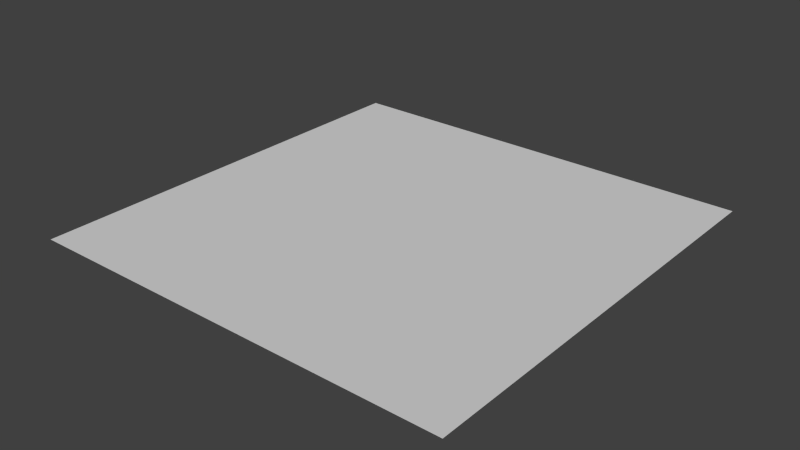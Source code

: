 # Source: flat.blend  (saved by Blender 2.75.4; exported with 4.5.12 LTS)
import bpy
from mathutils import Matrix  # noqa: F401  (used for matrix-valued properties, if any)

bpy.ops.wm.read_factory_settings(use_empty=True)
scene = bpy.context.scene
scene.name = 'Scene'

# ---- collections
col_collection_1 = bpy.data.collections.new('Collection 1'); scene.collection.children.link(col_collection_1)

# ---- materials (node trees are filled in below, after node groups)
mat_material = bpy.data.materials.new('Material')
mat_material.alpha_threshold = 0.0
mat_material.use_transparent_shadow = False
mat_material.roughness = 0.5
mat_material.line_color = (0.0, 0.0, 0.0, 1.0)

# ---- material node trees

# ---- world
world_world = bpy.data.worlds.new('World'); scene.world = world_world
world_world.color = (0.05088, 0.05088, 0.05088)
world_world.use_sun_shadow = False
world_world.sun_shadow_jitter_overblur = 0.0
world_world.cycles.sampling_method = 'MANUAL'
world_world.cycles.sample_map_resolution = 256

# ---- lights
light_lamp_002 = bpy.data.lights.new('Lamp.002', 'SUN')
light_lamp_002.transmission_factor = 0.0
light_lamp_002.cutoff_distance = 30.0
light_lamp_002.angle = 0.1993
light_lamp_002.energy = 1.0
light_lamp_002.shadow_buffer_clip_start = 1.001
light_lamp_002.shadow_soft_size = 0.1
light_lamp_002.shadow_cascade_max_distance = 1000.0
light_lamp_002.cycles.use_multiple_importance_sampling = False
light_lamp_001 = bpy.data.lights.new('Lamp.001', 'SUN')
light_lamp_001.transmission_factor = 0.0
light_lamp_001.cutoff_distance = 30.0
light_lamp_001.angle = 0.1993
light_lamp_001.energy = 1.0
light_lamp_001.shadow_buffer_clip_start = 1.001
light_lamp_001.shadow_soft_size = 0.1
light_lamp_001.shadow_cascade_max_distance = 1000.0
light_lamp_001.cycles.use_multiple_importance_sampling = False

# ---- meshes
me_cube = bpy.data.meshes.new('Cube')
me_cube.from_pydata([(1.0, 1.0, -1.0), (1.0, -1.0, -1.0), (-1.0, -1.0, -1.0), (-1.0, 1.0, -1.0), (1.0, 1.0, 1.0), (1.0, -1.0, 1.0), (-1.0, -1.0, 1.0), (-1.0, 1.0, 1.0)], [], [(0, 1, 2, 3), (4, 7, 6, 5), (0, 4, 5, 1), (1, 5, 6, 2), (2, 6, 7, 3), (4, 0, 3, 7)])
me_cube.materials.append(mat_material)
me_cube.use_remesh_preserve_volume = False
me_cube.use_remesh_preserve_attributes = False
me_cube.use_mirror_vertex_groups = False
me_cube.update()

# ---- objects
ob_lamp_000 = bpy.data.objects.new('Lamp.000', light_lamp_002)
ob_lamp_001 = bpy.data.objects.new('Lamp.001', light_lamp_001)
ob_cube = bpy.data.objects.new('Cube', me_cube)

# ---- transforms, parenting, visibility, modifiers, constraints
ob_lamp_000.location = (186.2, 1.005, 220.3)
ob_lamp_000.rotation_euler = (0.6503, 0.05522, 1.866)
ob_lamp_000.lock_rotations_4d = False
ob_lamp_000.empty_display_type = 'ARROWS'
ob_lamp_000.color = (0.0, 0.0, 0.0, 0.0)
ob_lamp_000.lineart.crease_threshold = 0.0
ob_lamp_001.location = (-295.9, 1.005, 93.82)
ob_lamp_001.rotation_euler = (0.6503, 0.05522, 5.008)
ob_lamp_001.lock_rotations_4d = False
ob_lamp_001.empty_display_type = 'ARROWS'
ob_lamp_001.color = (0.0, 0.0, 0.0, 0.0)
ob_lamp_001.lineart.crease_threshold = 0.0
ob_cube.location = (0.0, 0.0, 0.0)
ob_cube.scale = (1000.0, 1000.0, 0.075)
ob_cube.lock_rotations_4d = False
ob_cube.empty_display_type = 'ARROWS'
ob_cube.lineart.crease_threshold = 0.0

# ---- collection membership
col_collection_1.objects.link(ob_lamp_000)
col_collection_1.objects.link(ob_lamp_001)
col_collection_1.objects.link(ob_cube)

# ---- scene / render settings (as saved in the file)
scene.frame_start = 1; scene.frame_end = 250; scene.frame_set(1)
scene.render.engine = 'BLENDER_EEVEE_NEXT'
scene.render.resolution_percentage = 50
scene.render.dither_intensity = 0.0
scene.cycles.use_denoising = False
scene.cycles.samples = 10
scene.cycles.sampling_pattern = 'TABULATED_SOBOL'
scene.cycles.light_sampling_threshold = 0.0
scene.cycles.use_adaptive_sampling = False
scene.cycles.use_light_tree = False
scene.cycles.blur_glossy = 0.0
scene.cycles.pixel_filter_type = 'GAUSSIAN'
scene.cycles.sample_clamp_indirect = 0.0
scene.view_settings.view_transform = 'Standard'
bpy.context.view_layer.update()

# ---- added for rendering (the .blend has no active camera): camera
cam_auto = bpy.data.cameras.new('AutoCamera')
cam_auto.lens = 50.0
cam_auto.sensor_width = 36.0
cam_auto.clip_end = 45927.0
ob_auto_camera = bpy.data.objects.new('AutoCamera', cam_auto)
scene.collection.objects.link(ob_auto_camera)
ob_auto_camera.location = (2616.93, -3140.32, 2093.55)
ob_auto_camera.rotation_euler = (1.09748, -7.21219e-08, 0.694738)
scene.camera = ob_auto_camera
bpy.context.view_layer.update()
